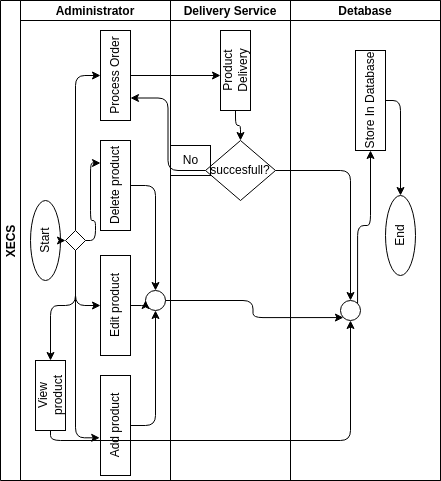

The diagram above was exported from draw.io. Its source (the exported page's mxGraphModel, read from the mxfile embedded in the PNG):
<mxGraphModel dx="592" dy="470" grid="1" gridSize="10" guides="1" tooltips="1" connect="1" arrows="1" fold="1" page="1" pageScale="1" pageWidth="850" pageHeight="1100" background="#FFFFFF" math="0" shadow="0">
  <root>
    <mxCell id="0" />
    <mxCell id="1" parent="0" />
    <mxCell id="2" value="XECS" style="swimlane;childLayout=stackLayout;resizeParent=1;resizeParentMax=0;startSize=20;horizontal=0;horizontalStack=1;fillColor=none;strokeColor=#000000;fontColor=#000000;" parent="1" vertex="1">
      <mxGeometry x="244" y="120" width="440" height="480" as="geometry" />
    </mxCell>
    <mxCell id="3" value="Administrator" style="swimlane;startSize=20;fillColor=none;strokeColor=#000000;fontColor=#000000;" parent="2" vertex="1">
      <mxGeometry x="20" width="150" height="480" as="geometry" />
    </mxCell>
    <mxCell id="22" style="edgeStyle=none;html=1;exitX=0.5;exitY=1;exitDx=0;exitDy=0;entryX=0;entryY=0.5;entryDx=0;entryDy=0;fillColor=none;strokeColor=#000000;fontColor=#000000;" parent="3" source="10" target="13" edge="1">
      <mxGeometry relative="1" as="geometry" />
    </mxCell>
    <mxCell id="10" value="Start" style="ellipse;whiteSpace=wrap;html=1;rotation=-90;fillColor=none;strokeColor=#000000;fontColor=#000000;" parent="3" vertex="1">
      <mxGeometry x="-15" y="225" width="80" height="30" as="geometry" />
    </mxCell>
    <mxCell id="40" style="edgeStyle=orthogonalEdgeStyle;html=1;exitX=0.5;exitY=1;exitDx=0;exitDy=0;entryX=0.5;entryY=1;entryDx=0;entryDy=0;fillColor=none;strokeColor=#000000;fontColor=#000000;" parent="3" source="6" target="37" edge="1">
      <mxGeometry relative="1" as="geometry" />
    </mxCell>
    <mxCell id="6" value="Add product" style="rounded=0;whiteSpace=wrap;html=1;rotation=-90;fillColor=none;strokeColor=#000000;fontColor=#000000;" parent="3" vertex="1">
      <mxGeometry x="45" y="410" width="100" height="30" as="geometry" />
    </mxCell>
    <mxCell id="39" style="edgeStyle=orthogonalEdgeStyle;html=1;exitX=0.5;exitY=1;exitDx=0;exitDy=0;entryX=0;entryY=0.5;entryDx=0;entryDy=0;fillColor=none;strokeColor=#000000;fontColor=#000000;" parent="3" source="7" target="37" edge="1">
      <mxGeometry relative="1" as="geometry" />
    </mxCell>
    <mxCell id="7" value="Edit product" style="rounded=0;whiteSpace=wrap;html=1;rotation=-90;fillColor=none;strokeColor=#000000;fontColor=#000000;" parent="3" vertex="1">
      <mxGeometry x="45" y="290" width="100" height="30" as="geometry" />
    </mxCell>
    <mxCell id="38" style="edgeStyle=orthogonalEdgeStyle;html=1;exitX=0.5;exitY=1;exitDx=0;exitDy=0;fillColor=none;strokeColor=#000000;fontColor=#000000;" parent="3" source="8" target="37" edge="1">
      <mxGeometry relative="1" as="geometry" />
    </mxCell>
    <mxCell id="8" value="Delete product" style="rounded=0;whiteSpace=wrap;html=1;rotation=-90;fillColor=none;strokeColor=#000000;fontColor=#000000;" parent="3" vertex="1">
      <mxGeometry x="50" y="170" width="90" height="30" as="geometry" />
    </mxCell>
    <mxCell id="11" value="Process Order" style="rounded=0;whiteSpace=wrap;html=1;rotation=-90;fillColor=none;strokeColor=#000000;fontColor=#000000;" parent="3" vertex="1">
      <mxGeometry x="50" y="60" width="90" height="30" as="geometry" />
    </mxCell>
    <mxCell id="25" style="edgeStyle=orthogonalEdgeStyle;html=1;exitX=0.5;exitY=0;exitDx=0;exitDy=0;entryX=0.5;entryY=0;entryDx=0;entryDy=0;fillColor=none;strokeColor=#000000;fontColor=#000000;" parent="3" source="13" target="11" edge="1">
      <mxGeometry relative="1" as="geometry" />
    </mxCell>
    <mxCell id="26" style="edgeStyle=orthogonalEdgeStyle;html=1;exitX=1;exitY=0.5;exitDx=0;exitDy=0;entryX=0.75;entryY=0;entryDx=0;entryDy=0;fillColor=none;strokeColor=#000000;fontColor=#000000;" parent="3" source="13" target="8" edge="1">
      <mxGeometry relative="1" as="geometry" />
    </mxCell>
    <mxCell id="27" style="edgeStyle=orthogonalEdgeStyle;html=1;exitX=0.5;exitY=1;exitDx=0;exitDy=0;entryX=0.5;entryY=0;entryDx=0;entryDy=0;fillColor=none;strokeColor=#000000;fontColor=#000000;" parent="3" source="13" target="7" edge="1">
      <mxGeometry relative="1" as="geometry" />
    </mxCell>
    <mxCell id="29" style="edgeStyle=orthogonalEdgeStyle;html=1;exitX=0.5;exitY=1;exitDx=0;exitDy=0;entryX=0.377;entryY=-0.027;entryDx=0;entryDy=0;entryPerimeter=0;fillColor=none;strokeColor=#000000;fontColor=#000000;" parent="3" source="13" target="6" edge="1">
      <mxGeometry relative="1" as="geometry" />
    </mxCell>
    <mxCell id="44" style="edgeStyle=orthogonalEdgeStyle;html=1;exitX=0.5;exitY=1;exitDx=0;exitDy=0;fillColor=none;strokeColor=#000000;fontColor=#000000;" parent="3" source="13" target="9" edge="1">
      <mxGeometry relative="1" as="geometry" />
    </mxCell>
    <mxCell id="13" value="" style="rhombus;whiteSpace=wrap;html=1;fillColor=none;strokeColor=#000000;fontColor=#000000;" parent="3" vertex="1">
      <mxGeometry x="45" y="230" width="20" height="20" as="geometry" />
    </mxCell>
    <mxCell id="37" value="" style="ellipse;whiteSpace=wrap;html=1;aspect=fixed;fillColor=none;strokeColor=#000000;fontColor=#000000;" parent="3" vertex="1">
      <mxGeometry x="125" y="290" width="20" height="20" as="geometry" />
    </mxCell>
    <mxCell id="9" value="View product" style="rounded=0;whiteSpace=wrap;html=1;rotation=-90;fillColor=none;strokeColor=#000000;fontColor=#000000;" parent="3" vertex="1">
      <mxGeometry x="-5" y="380" width="70" height="30" as="geometry" />
    </mxCell>
    <mxCell id="4" value="Delivery Service" style="swimlane;startSize=20;fillColor=none;strokeColor=#000000;fontColor=#000000;" parent="2" vertex="1">
      <mxGeometry x="170" width="120" height="480" as="geometry" />
    </mxCell>
    <mxCell id="33" style="edgeStyle=orthogonalEdgeStyle;html=1;exitX=0;exitY=0.5;exitDx=0;exitDy=0;entryX=0.5;entryY=0;entryDx=0;entryDy=0;fillColor=none;strokeColor=#000000;fontColor=#000000;" parent="4" source="31" target="32" edge="1">
      <mxGeometry relative="1" as="geometry" />
    </mxCell>
    <mxCell id="31" value="Product Delivery" style="rounded=0;whiteSpace=wrap;html=1;rotation=-90;fillColor=none;strokeColor=#000000;fontColor=#000000;" parent="4" vertex="1">
      <mxGeometry x="25" y="55" width="80" height="30" as="geometry" />
    </mxCell>
    <mxCell id="32" value="succesfull?" style="rhombus;whiteSpace=wrap;html=1;fillColor=none;strokeColor=#000000;fontColor=#000000;" parent="4" vertex="1">
      <mxGeometry x="35" y="140" width="70" height="60" as="geometry" />
    </mxCell>
    <mxCell id="5" value="Detabase" style="swimlane;startSize=20;fillColor=none;strokeColor=#000000;fontColor=#000000;" parent="2" vertex="1">
      <mxGeometry x="290" width="150" height="480" as="geometry" />
    </mxCell>
    <mxCell id="49" style="edgeStyle=orthogonalEdgeStyle;html=1;exitX=1;exitY=0;exitDx=0;exitDy=0;entryX=0;entryY=0.5;entryDx=0;entryDy=0;fillColor=none;strokeColor=#000000;fontColor=#000000;" parent="5" source="46" target="48" edge="1">
      <mxGeometry relative="1" as="geometry" />
    </mxCell>
    <mxCell id="46" value="" style="ellipse;whiteSpace=wrap;html=1;aspect=fixed;fillColor=none;strokeColor=#000000;fontColor=#000000;" parent="5" vertex="1">
      <mxGeometry x="50" y="300" width="20" height="20" as="geometry" />
    </mxCell>
    <mxCell id="52" style="edgeStyle=orthogonalEdgeStyle;html=1;exitX=0.5;exitY=1;exitDx=0;exitDy=0;entryX=1;entryY=0.5;entryDx=0;entryDy=0;fillColor=none;strokeColor=#000000;fontColor=#000000;" parent="5" source="48" target="51" edge="1">
      <mxGeometry relative="1" as="geometry" />
    </mxCell>
    <mxCell id="48" value="Store In Database" style="rounded=0;whiteSpace=wrap;html=1;rotation=-90;fillColor=none;strokeColor=#000000;fontColor=#000000;" parent="5" vertex="1">
      <mxGeometry x="30" y="85" width="100" height="30" as="geometry" />
    </mxCell>
    <mxCell id="51" value="End" style="ellipse;whiteSpace=wrap;html=1;rotation=-90;fillColor=none;strokeColor=#000000;fontColor=#000000;" parent="5" vertex="1">
      <mxGeometry x="70" y="220" width="80" height="30" as="geometry" />
    </mxCell>
    <mxCell id="34" style="edgeStyle=orthogonalEdgeStyle;html=1;exitX=0;exitY=0.5;exitDx=0;exitDy=0;entryX=0.25;entryY=1;entryDx=0;entryDy=0;fillColor=none;strokeColor=#000000;fontColor=#000000;" parent="2" source="32" target="11" edge="1">
      <mxGeometry relative="1" as="geometry" />
    </mxCell>
    <mxCell id="47" style="edgeStyle=orthogonalEdgeStyle;html=1;exitX=1;exitY=0.5;exitDx=0;exitDy=0;entryX=0;entryY=1;entryDx=0;entryDy=0;fillColor=none;strokeColor=#000000;fontColor=#000000;" parent="2" source="37" target="46" edge="1">
      <mxGeometry relative="1" as="geometry" />
    </mxCell>
    <mxCell id="36" style="edgeStyle=orthogonalEdgeStyle;html=1;exitX=1;exitY=0.5;exitDx=0;exitDy=0;entryX=0.5;entryY=0;entryDx=0;entryDy=0;fillColor=none;strokeColor=#000000;fontColor=#000000;" parent="2" source="32" target="46" edge="1">
      <mxGeometry relative="1" as="geometry">
        <mxPoint x="340" y="170" as="targetPoint" />
      </mxGeometry>
    </mxCell>
    <mxCell id="30" style="edgeStyle=orthogonalEdgeStyle;html=1;exitX=0.5;exitY=1;exitDx=0;exitDy=0;fillColor=none;strokeColor=#000000;fontColor=#000000;" parent="1" source="11" edge="1">
      <mxGeometry relative="1" as="geometry">
        <mxPoint x="464" y="195" as="targetPoint" />
      </mxGeometry>
    </mxCell>
    <mxCell id="35" value="No" style="text;html=1;align=center;verticalAlign=middle;resizable=0;points=[];autosize=1;strokeColor=#000000;fillColor=none;fontColor=#000000;" parent="1" vertex="1">
      <mxGeometry x="414" y="265" width="40" height="30" as="geometry" />
    </mxCell>
    <mxCell id="45" style="edgeStyle=orthogonalEdgeStyle;html=1;exitX=0;exitY=0.5;exitDx=0;exitDy=0;fillColor=none;strokeColor=#000000;fontColor=#000000;" parent="1" source="9" edge="1">
      <mxGeometry relative="1" as="geometry">
        <mxPoint x="594" y="440" as="targetPoint" />
      </mxGeometry>
    </mxCell>
  </root>
</mxGraphModel>